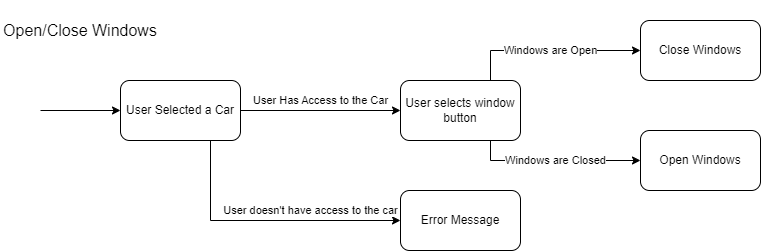

The diagram above was exported from draw.io. Its source (the exported page's mxGraphModel, read from the mxfile embedded in the PNG):
<mxGraphModel dx="1221" dy="823" grid="1" gridSize="10" guides="1" tooltips="1" connect="1" arrows="1" fold="1" page="1" pageScale="1" pageWidth="850" pageHeight="1100" math="0" shadow="0">
  <root>
    <mxCell id="0" />
    <mxCell id="1" parent="0" />
    <mxCell id="2" value="Open/Close Windows" style="text;html=1;align=center;verticalAlign=middle;whiteSpace=wrap;rounded=0;fontSize=16;" vertex="1" parent="1">
      <mxGeometry x="40" y="40" width="160" height="60" as="geometry" />
    </mxCell>
    <mxCell id="3" value="User Has Access to the Car" style="edgeStyle=orthogonalEdgeStyle;rounded=0;orthogonalLoop=1;jettySize=auto;html=1;exitX=1;exitY=0.5;exitDx=0;exitDy=0;entryX=0;entryY=0.5;entryDx=0;entryDy=0;" edge="1" source="5" target="10" parent="1">
      <mxGeometry y="10" relative="1" as="geometry">
        <mxPoint as="offset" />
      </mxGeometry>
    </mxCell>
    <mxCell id="4" value="User doesn't have access to the car" style="edgeStyle=orthogonalEdgeStyle;rounded=0;orthogonalLoop=1;jettySize=auto;html=1;exitX=0.75;exitY=1;exitDx=0;exitDy=0;entryX=0;entryY=0.5;entryDx=0;entryDy=0;" edge="1" source="5" target="7" parent="1">
      <mxGeometry x="0.3333" y="10" relative="1" as="geometry">
        <mxPoint as="offset" />
      </mxGeometry>
    </mxCell>
    <mxCell id="5" value="User Selected a Car" style="rounded=1;whiteSpace=wrap;html=1;" vertex="1" parent="1">
      <mxGeometry x="160" y="120" width="120" height="60" as="geometry" />
    </mxCell>
    <mxCell id="6" value="" style="endArrow=classic;html=1;rounded=0;entryX=0;entryY=0.5;entryDx=0;entryDy=0;" edge="1" target="5" parent="1">
      <mxGeometry width="50" height="50" relative="1" as="geometry">
        <mxPoint x="80" y="150" as="sourcePoint" />
        <mxPoint x="100" y="125" as="targetPoint" />
      </mxGeometry>
    </mxCell>
    <mxCell id="7" value="Error Message" style="rounded=1;whiteSpace=wrap;html=1;" vertex="1" parent="1">
      <mxGeometry x="440" y="230" width="120" height="60" as="geometry" />
    </mxCell>
    <mxCell id="8" value="Windows are Open" style="edgeStyle=orthogonalEdgeStyle;rounded=0;orthogonalLoop=1;jettySize=auto;html=1;exitX=0.75;exitY=0;exitDx=0;exitDy=0;entryX=0;entryY=0.5;entryDx=0;entryDy=0;" edge="1" source="10" target="11" parent="1">
      <mxGeometry relative="1" as="geometry" />
    </mxCell>
    <mxCell id="9" value="Windows are Closed" style="edgeStyle=orthogonalEdgeStyle;rounded=0;orthogonalLoop=1;jettySize=auto;html=1;exitX=0.75;exitY=1;exitDx=0;exitDy=0;entryX=0;entryY=0.5;entryDx=0;entryDy=0;" edge="1" source="10" target="12" parent="1">
      <mxGeometry relative="1" as="geometry" />
    </mxCell>
    <mxCell id="10" value="User selects window button" style="rounded=1;whiteSpace=wrap;html=1;" vertex="1" parent="1">
      <mxGeometry x="440" y="120" width="120" height="60" as="geometry" />
    </mxCell>
    <mxCell id="11" value="Close Windows" style="rounded=1;whiteSpace=wrap;html=1;" vertex="1" parent="1">
      <mxGeometry x="680" y="60" width="120" height="60" as="geometry" />
    </mxCell>
    <mxCell id="12" value="Open Windows" style="rounded=1;whiteSpace=wrap;html=1;" vertex="1" parent="1">
      <mxGeometry x="680" y="170" width="120" height="60" as="geometry" />
    </mxCell>
  </root>
</mxGraphModel>